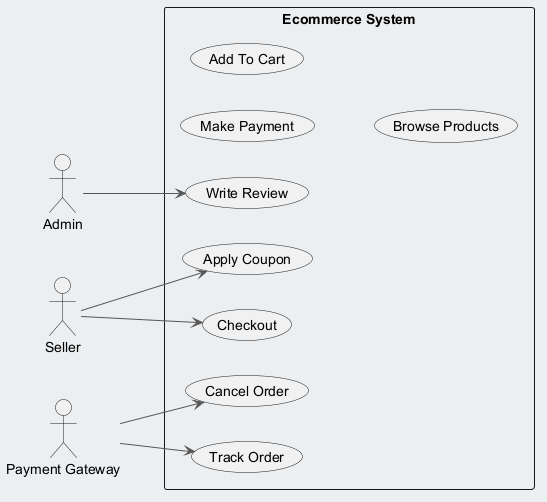

The diagram above was rendered by PlantUML. Its source (embedded in the PNG):
@startuml
skinparam backgroundColor #ECEFF1
skinparam classBackgroundColor #FFFFFF
skinparam classBorderColor #455A64
skinparam ArrowColor #555555
left to right direction
actor "Admin" as A
actor "Seller" as S
actor "Payment Gateway" as PG
rectangle "Ecommerce System" {
  usecase "Apply Coupon" as UC_ApplyCoupon
  usecase "Make Payment" as UC_MakePayment
  usecase "Track Order" as UC_TrackOrder
  usecase "Write Review" as UC_WriteReview
  usecase "Add To Cart" as UC_AddToCart
  usecase "Browse Products" as UC_BrowseProducts
  usecase "Cancel Order" as UC_CancelOrder
  usecase "Checkout" as UC_Checkout
}
A --> UC_WriteReview
S --> UC_ApplyCoupon
S --> UC_Checkout
PG --> UC_TrackOrder
PG --> UC_CancelOrder
@enduml